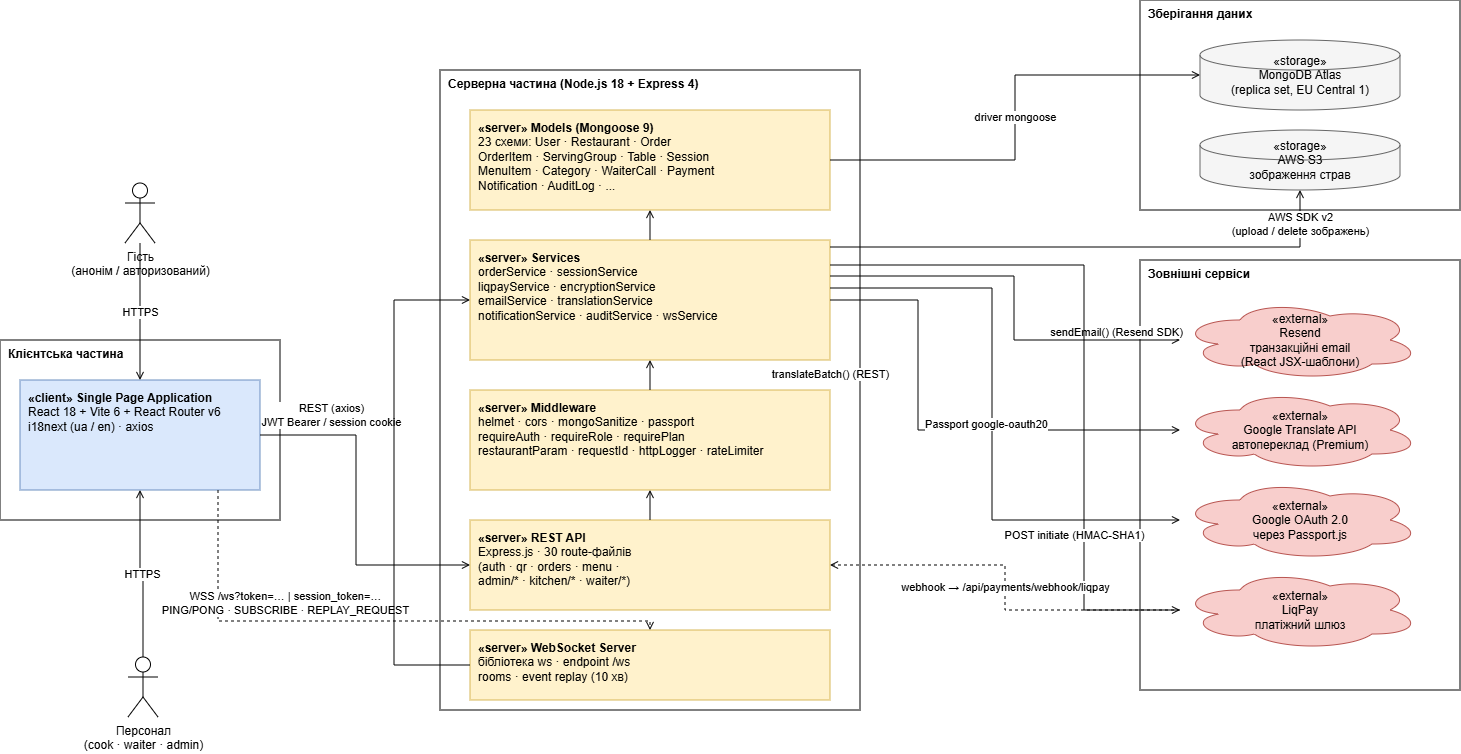

The diagram above was exported from draw.io. Its source (the exported page's mxGraphModel, read from the mxfile embedded in the PNG):
<mxGraphModel dx="884" dy="486" grid="0" gridSize="10" guides="1" tooltips="1" connect="1" arrows="1" fold="1" page="1" pageScale="1" pageWidth="1700" pageHeight="900" background="#ffffff" math="0" shadow="0">
  <root>
    <mxCell id="0" />
    <mxCell id="1" parent="0" />
    <mxCell id="actorGuest" parent="1" style="shape=umlActor;verticalLabelPosition=bottom;verticalAlign=top;html=1;outlineConnect=0;" value="Гість&#10;(анонім / авторизований)" vertex="1">
      <mxGeometry height="60" width="30" x="285" y="223" as="geometry" />
    </mxCell>
    <mxCell id="actorStaff" parent="1" style="shape=umlActor;verticalLabelPosition=bottom;verticalAlign=top;html=1;outlineConnect=0;" value="Персонал&#10;(cook · waiter · admin)" vertex="1">
      <mxGeometry height="60" width="30" x="288" y="697" as="geometry" />
    </mxCell>
    <mxCell id="clientFrame" parent="1" style="rounded=0;whiteSpace=wrap;html=1;fillColor=none;strokeColor=#000000;verticalAlign=top;align=left;spacingLeft=6;fontStyle=1;" value="Клієнтська частина" vertex="1">
      <mxGeometry height="180" width="280" x="160" y="380" as="geometry" />
    </mxCell>
    <mxCell id="SPA" parent="1" style="rounded=0;whiteSpace=wrap;html=1;fillColor=#DAE8FC;strokeColor=#6C8EBF;align=left;verticalAlign=top;spacingLeft=6;spacingTop=4;" value="&lt;b&gt;«client» Single Page Application&lt;/b&gt;&lt;br&gt;React 18 + Vite 6 + React Router v6&lt;br&gt;i18next (ua / en) · axios" vertex="1">
      <mxGeometry height="110" width="240" x="180" y="420" as="geometry" />
    </mxCell>
    <mxCell id="serverFrame" parent="1" style="rounded=0;whiteSpace=wrap;html=1;fillColor=none;strokeColor=#000000;verticalAlign=top;align=left;spacingLeft=6;fontStyle=1;" value="Серверна частина (Node.js 18 + Express 4)" vertex="1">
      <mxGeometry height="640" width="420" x="600" y="110" as="geometry" />
    </mxCell>
    <mxCell id="MODELS" parent="1" style="rounded=0;whiteSpace=wrap;html=1;fillColor=#FFF2CC;strokeColor=#D6B656;align=left;verticalAlign=top;spacingLeft=6;spacingTop=4;" value="&lt;b&gt;«server» Models (Mongoose 9)&lt;/b&gt;&lt;br&gt;23 схеми: User · Restaurant · Order&lt;br&gt;OrderItem · ServingGroup · Table · Session&lt;br&gt;MenuItem · Category · WaiterCall · Payment&lt;br&gt;Notification · AuditLog · ..." vertex="1">
      <mxGeometry height="100" width="360" x="630" y="150" as="geometry" />
    </mxCell>
    <mxCell id="SVC" parent="1" style="rounded=0;whiteSpace=wrap;html=1;fillColor=#FFF2CC;strokeColor=#D6B656;align=left;verticalAlign=top;spacingLeft=6;spacingTop=4;" value="&lt;b&gt;«server» Services&lt;/b&gt;&lt;br&gt;orderService · sessionService&lt;br&gt;liqpayService · encryptionService&lt;br&gt;emailService · translationService&lt;br&gt;notificationService · auditService · wsService" vertex="1">
      <mxGeometry height="120" width="360" x="630" y="280" as="geometry" />
    </mxCell>
    <mxCell id="MW" parent="1" style="rounded=0;whiteSpace=wrap;html=1;fillColor=#FFF2CC;strokeColor=#D6B656;align=left;verticalAlign=top;spacingLeft=6;spacingTop=4;" value="&lt;b&gt;«server» Middleware&lt;/b&gt;&lt;br&gt;helmet · cors · mongoSanitize · passport&lt;br&gt;requireAuth · requireRole · requirePlan&lt;br&gt;restaurantParam · requestId · httpLogger · rateLimiter" vertex="1">
      <mxGeometry height="100" width="360" x="630" y="430" as="geometry" />
    </mxCell>
    <mxCell id="REST" parent="1" style="rounded=0;whiteSpace=wrap;html=1;fillColor=#FFF2CC;strokeColor=#D6B656;align=left;verticalAlign=top;spacingLeft=6;spacingTop=4;" value="&lt;b&gt;«server» REST API&lt;/b&gt;&lt;br&gt;Express.js · 30 route-файлів&lt;br&gt;(auth · qr · orders · menu ·&lt;br&gt;admin/* · kitchen/* · waiter/*)" vertex="1">
      <mxGeometry height="90" width="360" x="630" y="560" as="geometry" />
    </mxCell>
    <mxCell id="WS" parent="1" style="rounded=0;whiteSpace=wrap;html=1;fillColor=#FFF2CC;strokeColor=#D6B656;align=left;verticalAlign=top;spacingLeft=6;spacingTop=4;" value="&lt;b&gt;«server» WebSocket Server&lt;/b&gt;&lt;br&gt;бібліотека ws · endpoint /ws&lt;br&gt;rooms · event replay (10 хв)" vertex="1">
      <mxGeometry height="70" width="360" x="630" y="670" as="geometry" />
    </mxCell>
    <mxCell id="storageFrame" parent="1" style="rounded=0;whiteSpace=wrap;html=1;fillColor=none;strokeColor=#000000;verticalAlign=top;align=left;spacingLeft=6;fontStyle=1;" value="Зберігання даних" vertex="1">
      <mxGeometry height="210" width="320" x="1300" y="40" as="geometry" />
    </mxCell>
    <mxCell id="MONGO" parent="1" style="shape=cylinder3;whiteSpace=wrap;html=1;fillColor=#F5F5F5;strokeColor=#666666;align=center;verticalAlign=middle;" value="«storage»&#10;MongoDB Atlas&#10;(replica set, EU Central 1)" vertex="1">
      <mxGeometry height="70" width="200" x="1360" y="80" as="geometry" />
    </mxCell>
    <mxCell id="S3" parent="1" style="shape=cylinder3;whiteSpace=wrap;html=1;fillColor=#F5F5F5;strokeColor=#666666;align=center;verticalAlign=middle;" value="«storage»&#10;AWS S3&#10;зображення страв" vertex="1">
      <mxGeometry height="60" width="200" x="1360" y="170" as="geometry" />
    </mxCell>
    <mxCell id="extFrame" parent="1" style="rounded=0;whiteSpace=wrap;html=1;fillColor=none;strokeColor=#000000;verticalAlign=top;align=left;spacingLeft=6;fontStyle=1;" value="Зовнішні сервіси" vertex="1">
      <mxGeometry height="430" width="320" x="1300" y="300" as="geometry" />
    </mxCell>
    <mxCell id="RESEND" parent="1" style="shape=cloud;whiteSpace=wrap;html=1;fillColor=#F8CECC;strokeColor=#B85450;" value="«external»&#10;Resend&#10;транзакційні email&#10;(React JSX-шаблони)" vertex="1">
      <mxGeometry height="80" width="240" x="1340" y="340" as="geometry" />
    </mxCell>
    <mxCell id="GT" parent="1" style="shape=cloud;whiteSpace=wrap;html=1;fillColor=#F8CECC;strokeColor=#B85450;" value="«external»&#10;Google Translate API&#10;автопереклад (Premium)" vertex="1">
      <mxGeometry height="80" width="240" x="1340" y="430" as="geometry" />
    </mxCell>
    <mxCell id="GO" parent="1" style="shape=cloud;whiteSpace=wrap;html=1;fillColor=#F8CECC;strokeColor=#B85450;" value="«external»&#10;Google OAuth 2.0&#10;через Passport.js" vertex="1">
      <mxGeometry height="80" width="240" x="1340" y="520" as="geometry" />
    </mxCell>
    <mxCell id="LP" parent="1" style="shape=cloud;whiteSpace=wrap;html=1;fillColor=#F8CECC;strokeColor=#B85450;" value="«external»&#10;LiqPay&#10;платіжний шлюз" vertex="1">
      <mxGeometry height="80" width="240" x="1340" y="610" as="geometry" />
    </mxCell>
    <mxCell id="e1" edge="1" parent="1" source="actorGuest" style="edgeStyle=orthogonalEdgeStyle;rounded=0;html=1;endArrow=open;endFill=0;" target="SPA" value="HTTPS">
      <mxGeometry relative="1" as="geometry" />
    </mxCell>
    <mxCell id="e2" edge="1" parent="1" source="actorStaff" style="edgeStyle=orthogonalEdgeStyle;rounded=0;html=1;endArrow=open;endFill=0;" target="SPA" value="HTTPS">
      <mxGeometry relative="1" as="geometry" />
    </mxCell>
    <mxCell id="e3" edge="1" parent="1" source="SPA" style="edgeStyle=orthogonalEdgeStyle;rounded=0;html=1;endArrow=open;endFill=0;" target="REST" value="REST (axios)&#10;JWT Bearer / session cookie">
      <mxGeometry relative="1" x="-0.5824" y="20" as="geometry">
        <mxPoint as="offset" />
        <Array as="points">
          <mxPoint x="516" y="475" />
          <mxPoint x="516" y="605" />
        </Array>
      </mxGeometry>
    </mxCell>
    <mxCell id="e4" edge="1" parent="1" source="SPA" style="edgeStyle=orthogonalEdgeStyle;rounded=0;html=1;endArrow=open;endFill=0;dashed=1;" target="WS" value="WSS /ws?token=… | session_token=…&#10;PING/PONG · SUBSCRIBE · REPLAY_REQUEST">
      <mxGeometry relative="1" x="-0.3077" y="18" as="geometry">
        <mxPoint as="offset" />
        <Array as="points">
          <mxPoint x="378" y="661" />
          <mxPoint x="810" y="661" />
        </Array>
      </mxGeometry>
    </mxCell>
    <mxCell id="e5" edge="1" parent="1" source="REST" style="edgeStyle=orthogonalEdgeStyle;rounded=0;html=1;endArrow=open;endFill=0;" target="MW" value="">
      <mxGeometry relative="1" as="geometry" />
    </mxCell>
    <mxCell id="e6" edge="1" parent="1" source="MW" style="edgeStyle=orthogonalEdgeStyle;rounded=0;html=1;endArrow=open;endFill=0;" target="SVC" value="">
      <mxGeometry relative="1" as="geometry" />
    </mxCell>
    <mxCell id="e7" edge="1" parent="1" source="SVC" style="edgeStyle=orthogonalEdgeStyle;rounded=0;html=1;endArrow=open;endFill=0;" target="MODELS" value="">
      <mxGeometry relative="1" as="geometry" />
    </mxCell>
    <mxCell id="e8" edge="1" parent="1" source="WS" style="edgeStyle=orthogonalEdgeStyle;rounded=0;html=1;endArrow=open;endFill=0;" target="SVC" value="">
      <mxGeometry relative="1" as="geometry">
        <Array as="points">
          <mxPoint x="554" y="705" />
          <mxPoint x="554" y="340" />
        </Array>
      </mxGeometry>
    </mxCell>
    <mxCell id="e9" edge="1" parent="1" source="MODELS" style="edgeStyle=orthogonalEdgeStyle;rounded=0;html=1;endArrow=open;endFill=0;" target="MONGO" value="driver mongoose">
      <mxGeometry relative="1" as="geometry" />
    </mxCell>
    <mxCell id="e10" edge="1" parent="1" source="SVC" style="edgeStyle=orthogonalEdgeStyle;rounded=0;html=1;endArrow=open;endFill=0;" target="S3" value="AWS SDK v2&#10;(upload / delete зображень)">
      <mxGeometry relative="1" x="0.869" as="geometry">
        <mxPoint as="offset" />
        <Array as="points">
          <mxPoint x="1460" y="287" />
        </Array>
      </mxGeometry>
    </mxCell>
    <mxCell id="e11" edge="1" parent="1" source="SVC" style="edgeStyle=orthogonalEdgeStyle;rounded=0;html=1;endArrow=open;endFill=0;" target="RESEND" value="sendEmail() (Resend SDK)">
      <mxGeometry relative="1" x="0.6923" y="8" as="geometry">
        <mxPoint as="offset" />
        <Array as="points">
          <mxPoint x="1174" y="316" />
          <mxPoint x="1174" y="380" />
        </Array>
      </mxGeometry>
    </mxCell>
    <mxCell id="e12" edge="1" parent="1" source="SVC" style="edgeStyle=orthogonalEdgeStyle;rounded=0;html=1;endArrow=open;endFill=0;" target="GT" value="translateBatch() (REST)">
      <mxGeometry relative="1" x="-1" y="-74" as="geometry">
        <mxPoint as="offset" />
        <Array as="points">
          <mxPoint x="1078" y="340" />
          <mxPoint x="1078" y="470" />
        </Array>
      </mxGeometry>
    </mxCell>
    <mxCell id="e13" edge="1" parent="1" source="SVC" style="edgeStyle=orthogonalEdgeStyle;rounded=0;html=1;endArrow=open;endFill=0;" target="GO" value="Passport google-oauth20">
      <mxGeometry relative="1" x="0.0246" y="-6" as="geometry">
        <mxPoint as="offset" />
        <Array as="points">
          <mxPoint x="1152" y="328" />
          <mxPoint x="1152" y="560" />
        </Array>
      </mxGeometry>
    </mxCell>
    <mxCell id="e14" edge="1" parent="1" source="SVC" style="edgeStyle=orthogonalEdgeStyle;rounded=0;html=1;endArrow=open;endFill=0;" target="LP" value="POST initiate (HMAC-SHA1)">
      <mxGeometry relative="1" x="0.5091" y="-10" as="geometry">
        <mxPoint as="offset" />
        <Array as="points">
          <mxPoint x="1244" y="305" />
          <mxPoint x="1244" y="650" />
        </Array>
      </mxGeometry>
    </mxCell>
    <mxCell id="e15" edge="1" parent="1" source="LP" style="edgeStyle=orthogonalEdgeStyle;rounded=0;html=1;endArrow=open;endFill=0;dashed=1;" target="REST" value="webhook → /api/payments/webhook/liqpay">
      <mxGeometry relative="1" as="geometry" />
    </mxCell>
  </root>
</mxGraphModel>